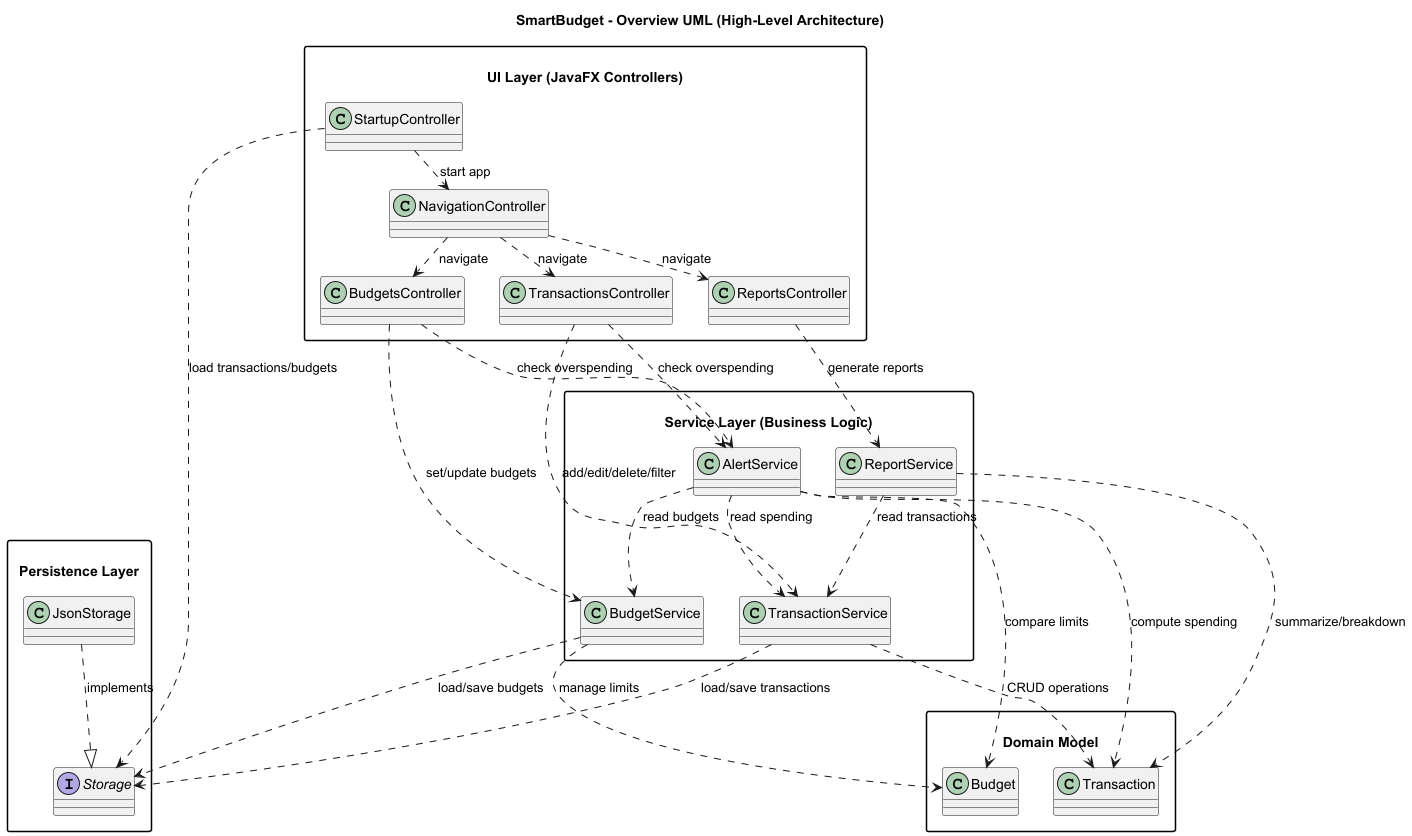

The diagram above was rendered by PlantUML. Its source (embedded in the PNG):
@startuml
title SmartBudget - Overview UML (High-Level Architecture)

skinparam classAttributeIconSize 0
skinparam packageStyle rectangle
skinparam ranksep 20

package "\nUI Layer (JavaFX Controllers)" as UI {
  class TransactionsController
  class BudgetsController
  class ReportsController
  class NavigationController
  class StartupController
}

package "\nService Layer (Business Logic)" as SVC {
  class TransactionService
  class BudgetService
  class ReportService
  class AlertService
}

package "\nDomain Model" as DOMAIN {
  class Transaction
  class Budget
}

package "\nPersistence Layer" as PERSIST {
  interface Storage
  class JsonStorage
}

' -------------------------
' UI -> Services (calls)
' -------------------------

TransactionsController ..> TransactionService : add/edit/delete/filter
TransactionsController ..> AlertService : check overspending

BudgetsController ..> BudgetService : set/update budgets
BudgetsController ..> AlertService : check overspending

ReportsController ..> ReportService : generate reports

NavigationController ..> TransactionsController : navigate
NavigationController ..> BudgetsController : navigate
NavigationController ..> ReportsController : navigate

StartupController ..> Storage : load transactions/budgets
StartupController ..> NavigationController : start app

' -------------------------
' Service -> Service (indirect storage access)
' -------------------------
ReportService ..> TransactionService : read transactions
AlertService ..> TransactionService : read spending
AlertService ..> BudgetService : read budgets

' -------------------------
' Services -> Domain (uses)
' -------------------------
TransactionService ..> Transaction : CRUD operations
BudgetService ..> Budget : manage limits
ReportService ..> Transaction : summarize/breakdown
AlertService ..> Budget : compare limits
AlertService ..> Transaction : compute spending


' -------------------------
' Services -> Persistence
' -------------------------
TransactionService ..> Storage : load/save transactions
BudgetService ..> Storage : load/save budgets

JsonStorage ..|> Storage : implements

@enduml